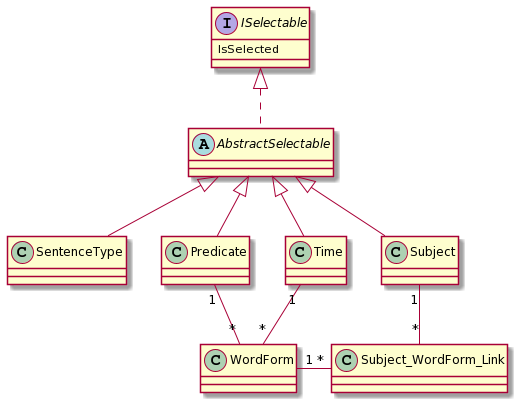

The diagram above was rendered by PlantUML. Its source (embedded in the PNG):
@startuml
interface ISelectable
ISelectable : IsSelected
abstract class AbstractSelectable
ISelectable <|.. AbstractSelectable
AbstractSelectable <|-- SentenceType
AbstractSelectable <|-- Predicate
AbstractSelectable <|-- Time
AbstractSelectable <|-- Subject
Predicate "1"--"*" WordForm
Time"1"--"*" WordForm
Subject "1"--"*" Subject_WordForm_Link
WordForm "1"-"*" Subject_WordForm_Link
@enduml